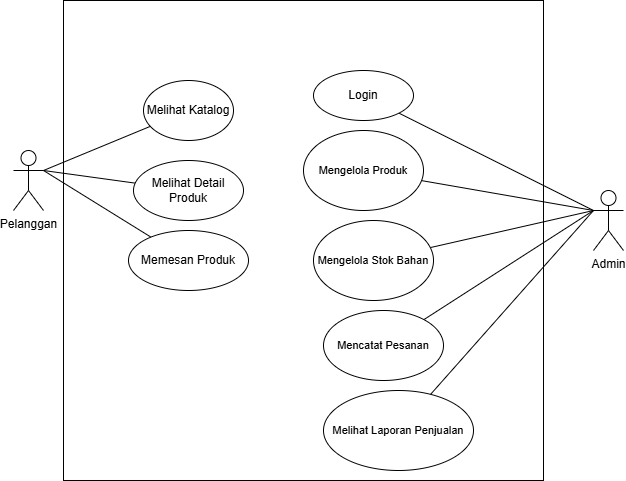

The diagram above was exported from draw.io. Its source (the exported page's mxGraphModel, read from the mxfile embedded in the PNG):
<mxGraphModel dx="931" dy="1595" grid="1" gridSize="10" guides="1" tooltips="1" connect="1" arrows="1" fold="1" page="1" pageScale="1" pageWidth="850" pageHeight="1100" math="0" shadow="0">
  <root>
    <mxCell id="0" />
    <mxCell id="1" parent="0" />
    <mxCell id="d7M3Gi5S3mhf3LqLBxZX-7" parent="1" style="whiteSpace=wrap;html=1;aspect=fixed;" value="" vertex="1">
      <mxGeometry height="480" width="480" x="200" y="-10" as="geometry" />
    </mxCell>
    <mxCell id="d7M3Gi5S3mhf3LqLBxZX-5" edge="1" parent="1" source="d7M3Gi5S3mhf3LqLBxZX-1" style="rounded=0;orthogonalLoop=1;jettySize=auto;html=1;exitX=1;exitY=0.3333333333333333;exitDx=0;exitDy=0;exitPerimeter=0;endArrow=none;endFill=0;" target="d7M3Gi5S3mhf3LqLBxZX-4">
      <mxGeometry relative="1" as="geometry" />
    </mxCell>
    <mxCell id="d7M3Gi5S3mhf3LqLBxZX-11" edge="1" parent="1" source="d7M3Gi5S3mhf3LqLBxZX-1" style="rounded=0;orthogonalLoop=1;jettySize=auto;html=1;exitX=1;exitY=0.3333333333333333;exitDx=0;exitDy=0;exitPerimeter=0;endArrow=none;endFill=0;" target="d7M3Gi5S3mhf3LqLBxZX-8">
      <mxGeometry relative="1" as="geometry" />
    </mxCell>
    <mxCell id="d7M3Gi5S3mhf3LqLBxZX-12" edge="1" parent="1" source="d7M3Gi5S3mhf3LqLBxZX-1" style="edgeStyle=none;shape=connector;rounded=0;orthogonalLoop=1;jettySize=auto;html=1;exitX=1;exitY=0.3333333333333333;exitDx=0;exitDy=0;exitPerimeter=0;strokeColor=default;align=center;verticalAlign=middle;fontFamily=Helvetica;fontSize=11;fontColor=default;labelBackgroundColor=default;endArrow=none;endFill=0;" target="d7M3Gi5S3mhf3LqLBxZX-9">
      <mxGeometry relative="1" as="geometry" />
    </mxCell>
    <mxCell id="d7M3Gi5S3mhf3LqLBxZX-1" parent="1" style="shape=umlActor;verticalLabelPosition=bottom;verticalAlign=top;html=1;outlineConnect=0;" value="Pelanggan" vertex="1">
      <mxGeometry height="60" width="30" x="150" y="140" as="geometry" />
    </mxCell>
    <mxCell id="d7M3Gi5S3mhf3LqLBxZX-17" edge="1" parent="1" source="d7M3Gi5S3mhf3LqLBxZX-2" style="edgeStyle=none;shape=connector;rounded=0;orthogonalLoop=1;jettySize=auto;html=1;exitX=0;exitY=0.3333333333333333;exitDx=0;exitDy=0;exitPerimeter=0;strokeColor=default;align=center;verticalAlign=middle;fontFamily=Helvetica;fontSize=11;fontColor=default;labelBackgroundColor=default;endArrow=none;endFill=0;" target="d7M3Gi5S3mhf3LqLBxZX-10">
      <mxGeometry relative="1" as="geometry" />
    </mxCell>
    <mxCell id="d7M3Gi5S3mhf3LqLBxZX-18" edge="1" parent="1" source="d7M3Gi5S3mhf3LqLBxZX-2" style="edgeStyle=none;shape=connector;rounded=0;orthogonalLoop=1;jettySize=auto;html=1;exitX=0;exitY=0.3333333333333333;exitDx=0;exitDy=0;exitPerimeter=0;strokeColor=default;align=center;verticalAlign=middle;fontFamily=Helvetica;fontSize=11;fontColor=default;labelBackgroundColor=default;endArrow=none;endFill=0;" target="d7M3Gi5S3mhf3LqLBxZX-13">
      <mxGeometry relative="1" as="geometry" />
    </mxCell>
    <mxCell id="d7M3Gi5S3mhf3LqLBxZX-19" edge="1" parent="1" source="d7M3Gi5S3mhf3LqLBxZX-2" style="edgeStyle=none;shape=connector;rounded=0;orthogonalLoop=1;jettySize=auto;html=1;exitX=0;exitY=0.3333333333333333;exitDx=0;exitDy=0;exitPerimeter=0;strokeColor=default;align=center;verticalAlign=middle;fontFamily=Helvetica;fontSize=11;fontColor=default;labelBackgroundColor=default;endArrow=none;endFill=0;" target="d7M3Gi5S3mhf3LqLBxZX-14">
      <mxGeometry relative="1" as="geometry" />
    </mxCell>
    <mxCell id="d7M3Gi5S3mhf3LqLBxZX-20" edge="1" parent="1" source="d7M3Gi5S3mhf3LqLBxZX-2" style="edgeStyle=none;shape=connector;rounded=0;orthogonalLoop=1;jettySize=auto;html=1;exitX=0;exitY=0.3333333333333333;exitDx=0;exitDy=0;exitPerimeter=0;strokeColor=default;align=center;verticalAlign=middle;fontFamily=Helvetica;fontSize=11;fontColor=default;labelBackgroundColor=default;endArrow=none;endFill=0;" target="d7M3Gi5S3mhf3LqLBxZX-15">
      <mxGeometry relative="1" as="geometry" />
    </mxCell>
    <mxCell id="d7M3Gi5S3mhf3LqLBxZX-21" edge="1" parent="1" source="d7M3Gi5S3mhf3LqLBxZX-2" style="edgeStyle=none;shape=connector;rounded=0;orthogonalLoop=1;jettySize=auto;html=1;exitX=0;exitY=0.3333333333333333;exitDx=0;exitDy=0;exitPerimeter=0;strokeColor=default;align=center;verticalAlign=middle;fontFamily=Helvetica;fontSize=11;fontColor=default;labelBackgroundColor=default;endArrow=none;endFill=0;" target="d7M3Gi5S3mhf3LqLBxZX-16">
      <mxGeometry relative="1" as="geometry" />
    </mxCell>
    <mxCell id="d7M3Gi5S3mhf3LqLBxZX-2" parent="1" style="shape=umlActor;verticalLabelPosition=bottom;verticalAlign=top;html=1;outlineConnect=0;" value="Admin" vertex="1">
      <mxGeometry height="60" width="30" x="730" y="180" as="geometry" />
    </mxCell>
    <mxCell id="d7M3Gi5S3mhf3LqLBxZX-4" parent="1" style="ellipse;whiteSpace=wrap;html=1;" value="Melihat Katalog" vertex="1">
      <mxGeometry height="60" width="90" x="280" y="70" as="geometry" />
    </mxCell>
    <mxCell id="d7M3Gi5S3mhf3LqLBxZX-8" parent="1" style="ellipse;whiteSpace=wrap;html=1;" value="&lt;span style=&quot;font-size: 12px;&quot;&gt;Melihat Detail Produk&lt;/span&gt;" vertex="1">
      <mxGeometry height="60" width="110" x="270" y="150" as="geometry" />
    </mxCell>
    <mxCell id="d7M3Gi5S3mhf3LqLBxZX-9" parent="1" style="ellipse;whiteSpace=wrap;html=1;" value="&lt;span style=&quot;font-size: 12px;&quot;&gt;Memesan Produk&lt;/span&gt;" vertex="1">
      <mxGeometry height="60" width="120" x="265" y="220" as="geometry" />
    </mxCell>
    <mxCell id="d7M3Gi5S3mhf3LqLBxZX-10" parent="1" style="ellipse;whiteSpace=wrap;html=1;" value="&lt;span style=&quot;font-size: 12px;&quot;&gt;Login&lt;/span&gt;" vertex="1">
      <mxGeometry height="50" width="100" x="450" y="60" as="geometry" />
    </mxCell>
    <mxCell id="d7M3Gi5S3mhf3LqLBxZX-13" parent="1" style="ellipse;whiteSpace=wrap;html=1;fontFamily=Helvetica;fontSize=11;fontColor=default;labelBackgroundColor=default;" value="Mengelola Produk" vertex="1">
      <mxGeometry height="80" width="120" x="440" y="120" as="geometry" />
    </mxCell>
    <mxCell id="d7M3Gi5S3mhf3LqLBxZX-14" parent="1" style="ellipse;whiteSpace=wrap;html=1;fontFamily=Helvetica;fontSize=11;fontColor=default;labelBackgroundColor=default;" value="Mengelola Stok Bahan" vertex="1">
      <mxGeometry height="80" width="120" x="450" y="210" as="geometry" />
    </mxCell>
    <mxCell id="d7M3Gi5S3mhf3LqLBxZX-15" parent="1" style="ellipse;whiteSpace=wrap;html=1;fontFamily=Helvetica;fontSize=11;fontColor=default;labelBackgroundColor=default;" value="Mencatat Pesanan" vertex="1">
      <mxGeometry height="70" width="120" x="460" y="300" as="geometry" />
    </mxCell>
    <mxCell id="d7M3Gi5S3mhf3LqLBxZX-16" parent="1" style="ellipse;whiteSpace=wrap;html=1;fontFamily=Helvetica;fontSize=11;fontColor=default;labelBackgroundColor=default;" value="Melihat Laporan Penjualan" vertex="1">
      <mxGeometry height="80" width="150" x="460" y="380" as="geometry" />
    </mxCell>
  </root>
</mxGraphModel>